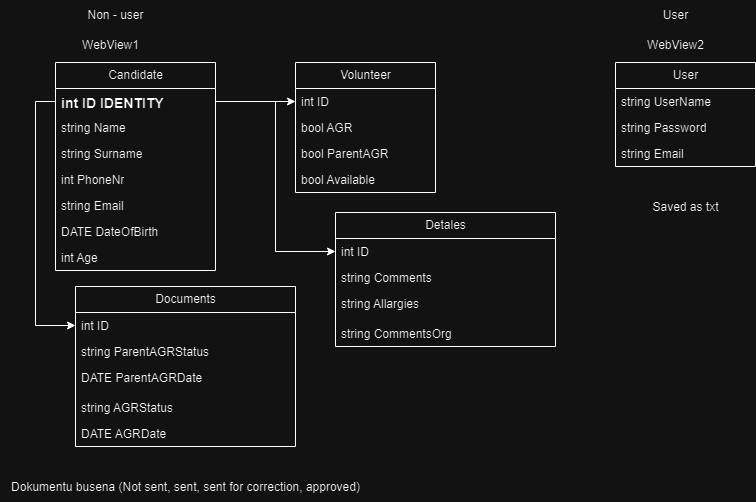

The diagram above was exported from draw.io. Its source (the exported page's mxGraphModel, read from the mxfile embedded in the PNG):
<mxGraphModel dx="1434" dy="746" grid="1" gridSize="10" guides="1" tooltips="1" connect="1" arrows="1" fold="1" page="1" pageScale="1" pageWidth="827" pageHeight="1169" math="0" shadow="0">
  <root>
    <mxCell id="0" />
    <mxCell id="1" parent="0" />
    <mxCell id="_KviO57FDSFQ6hGUb3Ca-7" value="Documents" style="swimlane;fontStyle=0;childLayout=stackLayout;horizontal=1;startSize=26;fillColor=none;horizontalStack=0;resizeParent=1;resizeParentMax=0;resizeLast=0;collapsible=1;marginBottom=0;html=1;" parent="1" vertex="1">
      <mxGeometry x="100" y="304" width="220" height="160" as="geometry" />
    </mxCell>
    <mxCell id="_KviO57FDSFQ6hGUb3Ca-8" value="int ID" style="text;strokeColor=none;fillColor=none;align=left;verticalAlign=top;spacingLeft=4;spacingRight=4;overflow=hidden;rotatable=0;points=[[0,0.5],[1,0.5]];portConstraint=eastwest;whiteSpace=wrap;html=1;" parent="_KviO57FDSFQ6hGUb3Ca-7" vertex="1">
      <mxGeometry y="26" width="220" height="26" as="geometry" />
    </mxCell>
    <mxCell id="_KviO57FDSFQ6hGUb3Ca-9" value="string ParentAGRStatus" style="text;strokeColor=none;fillColor=none;align=left;verticalAlign=top;spacingLeft=4;spacingRight=4;overflow=hidden;rotatable=0;points=[[0,0.5],[1,0.5]];portConstraint=eastwest;whiteSpace=wrap;html=1;" parent="_KviO57FDSFQ6hGUb3Ca-7" vertex="1">
      <mxGeometry y="52" width="220" height="26" as="geometry" />
    </mxCell>
    <mxCell id="_KviO57FDSFQ6hGUb3Ca-23" value="DATE ParentAGRDate" style="text;strokeColor=none;fillColor=none;align=left;verticalAlign=top;spacingLeft=4;spacingRight=4;overflow=hidden;rotatable=0;points=[[0,0.5],[1,0.5]];portConstraint=eastwest;whiteSpace=wrap;html=1;" parent="_KviO57FDSFQ6hGUb3Ca-7" vertex="1">
      <mxGeometry y="78" width="220" height="30" as="geometry" />
    </mxCell>
    <mxCell id="H-v8OnC2KL02XjU1d8sD-5" value="string AGRStatus" style="text;strokeColor=none;fillColor=none;align=left;verticalAlign=top;spacingLeft=4;spacingRight=4;overflow=hidden;rotatable=0;points=[[0,0.5],[1,0.5]];portConstraint=eastwest;whiteSpace=wrap;html=1;" vertex="1" parent="_KviO57FDSFQ6hGUb3Ca-7">
      <mxGeometry y="108" width="220" height="26" as="geometry" />
    </mxCell>
    <mxCell id="_KviO57FDSFQ6hGUb3Ca-24" value="DATE AGRDate&lt;div&gt;&lt;br&gt;&lt;/div&gt;" style="text;strokeColor=none;fillColor=none;align=left;verticalAlign=top;spacingLeft=4;spacingRight=4;overflow=hidden;rotatable=0;points=[[0,0.5],[1,0.5]];portConstraint=eastwest;whiteSpace=wrap;html=1;" parent="_KviO57FDSFQ6hGUb3Ca-7" vertex="1">
      <mxGeometry y="134" width="220" height="26" as="geometry" />
    </mxCell>
    <mxCell id="_KviO57FDSFQ6hGUb3Ca-11" value="Volunteer" style="swimlane;fontStyle=0;childLayout=stackLayout;horizontal=1;startSize=26;fillColor=none;horizontalStack=0;resizeParent=1;resizeParentMax=0;resizeLast=0;collapsible=1;marginBottom=0;html=1;" parent="1" vertex="1">
      <mxGeometry x="320" y="80" width="140" height="130" as="geometry" />
    </mxCell>
    <mxCell id="_KviO57FDSFQ6hGUb3Ca-12" value="int ID" style="text;strokeColor=none;fillColor=none;align=left;verticalAlign=top;spacingLeft=4;spacingRight=4;overflow=hidden;rotatable=0;points=[[0,0.5],[1,0.5]];portConstraint=eastwest;whiteSpace=wrap;html=1;" parent="_KviO57FDSFQ6hGUb3Ca-11" vertex="1">
      <mxGeometry y="26" width="140" height="26" as="geometry" />
    </mxCell>
    <mxCell id="_KviO57FDSFQ6hGUb3Ca-14" value="bool AGR" style="text;strokeColor=none;fillColor=none;align=left;verticalAlign=top;spacingLeft=4;spacingRight=4;overflow=hidden;rotatable=0;points=[[0,0.5],[1,0.5]];portConstraint=eastwest;whiteSpace=wrap;html=1;" parent="_KviO57FDSFQ6hGUb3Ca-11" vertex="1">
      <mxGeometry y="52" width="140" height="26" as="geometry" />
    </mxCell>
    <mxCell id="H-v8OnC2KL02XjU1d8sD-4" value="bool ParentAGR" style="text;strokeColor=none;fillColor=none;align=left;verticalAlign=top;spacingLeft=4;spacingRight=4;overflow=hidden;rotatable=0;points=[[0,0.5],[1,0.5]];portConstraint=eastwest;whiteSpace=wrap;html=1;" vertex="1" parent="_KviO57FDSFQ6hGUb3Ca-11">
      <mxGeometry y="78" width="140" height="26" as="geometry" />
    </mxCell>
    <mxCell id="H-v8OnC2KL02XjU1d8sD-3" value="bool Available" style="text;strokeColor=none;fillColor=none;align=left;verticalAlign=top;spacingLeft=4;spacingRight=4;overflow=hidden;rotatable=0;points=[[0,0.5],[1,0.5]];portConstraint=eastwest;whiteSpace=wrap;html=1;" vertex="1" parent="_KviO57FDSFQ6hGUb3Ca-11">
      <mxGeometry y="104" width="140" height="26" as="geometry" />
    </mxCell>
    <mxCell id="_KviO57FDSFQ6hGUb3Ca-15" value="Candidate" style="swimlane;fontStyle=0;childLayout=stackLayout;horizontal=1;startSize=26;fillColor=none;horizontalStack=0;resizeParent=1;resizeParentMax=0;resizeLast=0;collapsible=1;marginBottom=0;html=1;" parent="1" vertex="1">
      <mxGeometry x="80" y="80" width="160" height="208" as="geometry">
        <mxRectangle x="80" y="80" width="90" height="30" as="alternateBounds" />
      </mxGeometry>
    </mxCell>
    <mxCell id="_KviO57FDSFQ6hGUb3Ca-16" value="int ID IDENTITY" style="text;strokeColor=none;fillColor=none;align=left;verticalAlign=top;spacingLeft=4;spacingRight=4;overflow=hidden;rotatable=0;points=[[0,0.5],[1,0.5]];portConstraint=eastwest;whiteSpace=wrap;html=1;fontStyle=1;fontSize=14;" parent="_KviO57FDSFQ6hGUb3Ca-15" vertex="1">
      <mxGeometry y="26" width="160" height="26" as="geometry" />
    </mxCell>
    <mxCell id="_KviO57FDSFQ6hGUb3Ca-17" value="string Name" style="text;strokeColor=none;fillColor=none;align=left;verticalAlign=top;spacingLeft=4;spacingRight=4;overflow=hidden;rotatable=0;points=[[0,0.5],[1,0.5]];portConstraint=eastwest;whiteSpace=wrap;html=1;" parent="_KviO57FDSFQ6hGUb3Ca-15" vertex="1">
      <mxGeometry y="52" width="160" height="26" as="geometry" />
    </mxCell>
    <mxCell id="_KviO57FDSFQ6hGUb3Ca-18" value="string Surname" style="text;strokeColor=none;fillColor=none;align=left;verticalAlign=top;spacingLeft=4;spacingRight=4;overflow=hidden;rotatable=0;points=[[0,0.5],[1,0.5]];portConstraint=eastwest;whiteSpace=wrap;html=1;" parent="_KviO57FDSFQ6hGUb3Ca-15" vertex="1">
      <mxGeometry y="78" width="160" height="26" as="geometry" />
    </mxCell>
    <mxCell id="H-v8OnC2KL02XjU1d8sD-1" value="int PhoneNr" style="text;strokeColor=none;fillColor=none;align=left;verticalAlign=top;spacingLeft=4;spacingRight=4;overflow=hidden;rotatable=0;points=[[0,0.5],[1,0.5]];portConstraint=eastwest;whiteSpace=wrap;html=1;" vertex="1" parent="_KviO57FDSFQ6hGUb3Ca-15">
      <mxGeometry y="104" width="160" height="26" as="geometry" />
    </mxCell>
    <mxCell id="H-v8OnC2KL02XjU1d8sD-6" value="string Email" style="text;strokeColor=none;fillColor=none;align=left;verticalAlign=top;spacingLeft=4;spacingRight=4;overflow=hidden;rotatable=0;points=[[0,0.5],[1,0.5]];portConstraint=eastwest;whiteSpace=wrap;html=1;" vertex="1" parent="_KviO57FDSFQ6hGUb3Ca-15">
      <mxGeometry y="130" width="160" height="26" as="geometry" />
    </mxCell>
    <mxCell id="_KviO57FDSFQ6hGUb3Ca-19" value="DATE DateOfBirth" style="text;strokeColor=none;fillColor=none;align=left;verticalAlign=top;spacingLeft=4;spacingRight=4;overflow=hidden;rotatable=0;points=[[0,0.5],[1,0.5]];portConstraint=eastwest;whiteSpace=wrap;html=1;" parent="_KviO57FDSFQ6hGUb3Ca-15" vertex="1">
      <mxGeometry y="156" width="160" height="26" as="geometry" />
    </mxCell>
    <mxCell id="H-v8OnC2KL02XjU1d8sD-2" value="int Age" style="text;strokeColor=none;fillColor=none;align=left;verticalAlign=top;spacingLeft=4;spacingRight=4;overflow=hidden;rotatable=0;points=[[0,0.5],[1,0.5]];portConstraint=eastwest;whiteSpace=wrap;html=1;" vertex="1" parent="_KviO57FDSFQ6hGUb3Ca-15">
      <mxGeometry y="182" width="160" height="26" as="geometry" />
    </mxCell>
    <mxCell id="_KviO57FDSFQ6hGUb3Ca-22" value="Dokumentu busena (Not sent, sent, sent for correction, approved)" style="text;html=1;align=center;verticalAlign=middle;resizable=0;points=[];autosize=1;strokeColor=none;fillColor=none;" parent="1" vertex="1">
      <mxGeometry x="25" y="490" width="370" height="30" as="geometry" />
    </mxCell>
    <mxCell id="_KviO57FDSFQ6hGUb3Ca-26" style="edgeStyle=orthogonalEdgeStyle;rounded=0;orthogonalLoop=1;jettySize=auto;html=1;exitX=1;exitY=0.5;exitDx=0;exitDy=0;entryX=0;entryY=0.5;entryDx=0;entryDy=0;" parent="1" source="_KviO57FDSFQ6hGUb3Ca-16" target="_KviO57FDSFQ6hGUb3Ca-12" edge="1">
      <mxGeometry relative="1" as="geometry" />
    </mxCell>
    <mxCell id="_KviO57FDSFQ6hGUb3Ca-27" style="edgeStyle=orthogonalEdgeStyle;rounded=0;orthogonalLoop=1;jettySize=auto;html=1;exitX=0;exitY=0.5;exitDx=0;exitDy=0;entryX=0;entryY=0.5;entryDx=0;entryDy=0;" parent="1" source="_KviO57FDSFQ6hGUb3Ca-16" target="_KviO57FDSFQ6hGUb3Ca-8" edge="1">
      <mxGeometry relative="1" as="geometry" />
    </mxCell>
    <mxCell id="_KviO57FDSFQ6hGUb3Ca-28" value="Detales" style="swimlane;fontStyle=0;childLayout=stackLayout;horizontal=1;startSize=26;fillColor=none;horizontalStack=0;resizeParent=1;resizeParentMax=0;resizeLast=0;collapsible=1;marginBottom=0;html=1;" parent="1" vertex="1">
      <mxGeometry x="360" y="230" width="220" height="134" as="geometry" />
    </mxCell>
    <mxCell id="_KviO57FDSFQ6hGUb3Ca-29" value="int ID" style="text;strokeColor=none;fillColor=none;align=left;verticalAlign=top;spacingLeft=4;spacingRight=4;overflow=hidden;rotatable=0;points=[[0,0.5],[1,0.5]];portConstraint=eastwest;whiteSpace=wrap;html=1;" parent="_KviO57FDSFQ6hGUb3Ca-28" vertex="1">
      <mxGeometry y="26" width="220" height="26" as="geometry" />
    </mxCell>
    <mxCell id="_KviO57FDSFQ6hGUb3Ca-30" value="string Comments" style="text;strokeColor=none;fillColor=none;align=left;verticalAlign=top;spacingLeft=4;spacingRight=4;overflow=hidden;rotatable=0;points=[[0,0.5],[1,0.5]];portConstraint=eastwest;whiteSpace=wrap;html=1;" parent="_KviO57FDSFQ6hGUb3Ca-28" vertex="1">
      <mxGeometry y="52" width="220" height="26" as="geometry" />
    </mxCell>
    <mxCell id="_KviO57FDSFQ6hGUb3Ca-31" value="string Allargies" style="text;strokeColor=none;fillColor=none;align=left;verticalAlign=top;spacingLeft=4;spacingRight=4;overflow=hidden;rotatable=0;points=[[0,0.5],[1,0.5]];portConstraint=eastwest;whiteSpace=wrap;html=1;" parent="_KviO57FDSFQ6hGUb3Ca-28" vertex="1">
      <mxGeometry y="78" width="220" height="30" as="geometry" />
    </mxCell>
    <mxCell id="_KviO57FDSFQ6hGUb3Ca-32" value="string CommentsOrg" style="text;strokeColor=none;fillColor=none;align=left;verticalAlign=top;spacingLeft=4;spacingRight=4;overflow=hidden;rotatable=0;points=[[0,0.5],[1,0.5]];portConstraint=eastwest;whiteSpace=wrap;html=1;" parent="_KviO57FDSFQ6hGUb3Ca-28" vertex="1">
      <mxGeometry y="108" width="220" height="26" as="geometry" />
    </mxCell>
    <mxCell id="_KviO57FDSFQ6hGUb3Ca-34" style="edgeStyle=orthogonalEdgeStyle;rounded=0;orthogonalLoop=1;jettySize=auto;html=1;exitX=1;exitY=0.5;exitDx=0;exitDy=0;entryX=0;entryY=0.5;entryDx=0;entryDy=0;" parent="1" source="_KviO57FDSFQ6hGUb3Ca-16" target="_KviO57FDSFQ6hGUb3Ca-29" edge="1">
      <mxGeometry relative="1" as="geometry" />
    </mxCell>
    <mxCell id="H-v8OnC2KL02XjU1d8sD-7" value="Non - user" style="text;html=1;align=center;verticalAlign=middle;resizable=0;points=[];autosize=1;strokeColor=none;fillColor=none;" vertex="1" parent="1">
      <mxGeometry x="100" y="18" width="80" height="30" as="geometry" />
    </mxCell>
    <mxCell id="H-v8OnC2KL02XjU1d8sD-8" value="User" style="text;html=1;align=center;verticalAlign=middle;resizable=0;points=[];autosize=1;strokeColor=none;fillColor=none;" vertex="1" parent="1">
      <mxGeometry x="675" y="18" width="50" height="30" as="geometry" />
    </mxCell>
    <mxCell id="H-v8OnC2KL02XjU1d8sD-9" value="WebView1" style="text;html=1;align=center;verticalAlign=middle;resizable=0;points=[];autosize=1;strokeColor=none;fillColor=none;" vertex="1" parent="1">
      <mxGeometry x="95" y="48" width="80" height="30" as="geometry" />
    </mxCell>
    <mxCell id="H-v8OnC2KL02XjU1d8sD-12" value="WebView2" style="text;html=1;align=center;verticalAlign=middle;resizable=0;points=[];autosize=1;strokeColor=none;fillColor=none;" vertex="1" parent="1">
      <mxGeometry x="660" y="48" width="80" height="30" as="geometry" />
    </mxCell>
    <mxCell id="H-v8OnC2KL02XjU1d8sD-13" value="User" style="swimlane;fontStyle=0;childLayout=stackLayout;horizontal=1;startSize=26;fillColor=none;horizontalStack=0;resizeParent=1;resizeParentMax=0;resizeLast=0;collapsible=1;marginBottom=0;html=1;" vertex="1" parent="1">
      <mxGeometry x="640" y="80" width="140" height="104" as="geometry" />
    </mxCell>
    <mxCell id="H-v8OnC2KL02XjU1d8sD-15" value="string UserName" style="text;strokeColor=none;fillColor=none;align=left;verticalAlign=top;spacingLeft=4;spacingRight=4;overflow=hidden;rotatable=0;points=[[0,0.5],[1,0.5]];portConstraint=eastwest;whiteSpace=wrap;html=1;" vertex="1" parent="H-v8OnC2KL02XjU1d8sD-13">
      <mxGeometry y="26" width="140" height="26" as="geometry" />
    </mxCell>
    <mxCell id="H-v8OnC2KL02XjU1d8sD-16" value="string Password" style="text;strokeColor=none;fillColor=none;align=left;verticalAlign=top;spacingLeft=4;spacingRight=4;overflow=hidden;rotatable=0;points=[[0,0.5],[1,0.5]];portConstraint=eastwest;whiteSpace=wrap;html=1;" vertex="1" parent="H-v8OnC2KL02XjU1d8sD-13">
      <mxGeometry y="52" width="140" height="26" as="geometry" />
    </mxCell>
    <mxCell id="H-v8OnC2KL02XjU1d8sD-17" value="string Email" style="text;strokeColor=none;fillColor=none;align=left;verticalAlign=top;spacingLeft=4;spacingRight=4;overflow=hidden;rotatable=0;points=[[0,0.5],[1,0.5]];portConstraint=eastwest;whiteSpace=wrap;html=1;" vertex="1" parent="H-v8OnC2KL02XjU1d8sD-13">
      <mxGeometry y="78" width="140" height="26" as="geometry" />
    </mxCell>
    <mxCell id="H-v8OnC2KL02XjU1d8sD-18" value="Saved as txt" style="text;html=1;align=center;verticalAlign=middle;resizable=0;points=[];autosize=1;strokeColor=none;fillColor=none;" vertex="1" parent="1">
      <mxGeometry x="665" y="210" width="90" height="30" as="geometry" />
    </mxCell>
  </root>
</mxGraphModel>